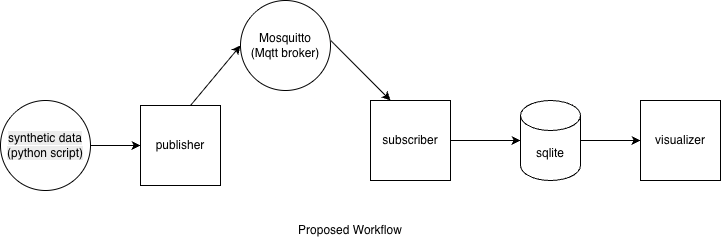

The diagram above was exported from draw.io. Its source (the exported page's mxGraphModel, read from the mxfile embedded in the PNG):
<mxGraphModel dx="848" dy="480" grid="1" gridSize="10" guides="1" tooltips="1" connect="1" arrows="1" fold="1" page="1" pageScale="1" pageWidth="850" pageHeight="1100" math="0" shadow="0">
  <root>
    <mxCell id="rHsgjFsYaPzvDsOWSs7A-0" />
    <mxCell id="rHsgjFsYaPzvDsOWSs7A-1" parent="rHsgjFsYaPzvDsOWSs7A-0" />
    <mxCell id="mDfOmVo-rX0O_khtlbb3-13" edge="1" parent="rHsgjFsYaPzvDsOWSs7A-1" source="mDfOmVo-rX0O_khtlbb3-14" style="rounded=0;orthogonalLoop=1;jettySize=auto;html=1;entryX=0.25;entryY=0;entryDx=0;entryDy=0;exitX=1.006;exitY=0.448;exitDx=0;exitDy=0;exitPerimeter=0;" target="mDfOmVo-rX0O_khtlbb3-20" value="">
      <mxGeometry relative="1" as="geometry">
        <mxPoint x="380" y="290" as="sourcePoint" />
        <mxPoint x="450" y="365" as="targetPoint" />
      </mxGeometry>
    </mxCell>
    <mxCell id="mDfOmVo-rX0O_khtlbb3-14" parent="rHsgjFsYaPzvDsOWSs7A-1" style="ellipse;whiteSpace=wrap;html=1;aspect=fixed;fillColor=none;" value="Mosquitto&lt;div&gt;(Mqtt broker)&lt;/div&gt;" vertex="1">
      <mxGeometry height="90" width="90" x="300" y="220" as="geometry" />
    </mxCell>
    <mxCell id="mDfOmVo-rX0O_khtlbb3-15" parent="rHsgjFsYaPzvDsOWSs7A-1" style="whiteSpace=wrap;html=1;aspect=fixed;" value="publisher" vertex="1">
      <mxGeometry height="80" width="80" x="200" y="325" as="geometry" />
    </mxCell>
    <mxCell id="mDfOmVo-rX0O_khtlbb3-16" edge="1" parent="rHsgjFsYaPzvDsOWSs7A-1" source="mDfOmVo-rX0O_khtlbb3-15" style="endArrow=classic;html=1;rounded=0;exitX=0.625;exitY=0;exitDx=0;exitDy=0;exitPerimeter=0;entryX=0;entryY=0.5;entryDx=0;entryDy=0;" target="mDfOmVo-rX0O_khtlbb3-14" value="">
      <mxGeometry height="50" relative="1" width="50" as="geometry">
        <mxPoint x="320" y="310" as="sourcePoint" />
        <mxPoint x="296" y="260" as="targetPoint" />
      </mxGeometry>
    </mxCell>
    <mxCell id="mDfOmVo-rX0O_khtlbb3-17" edge="1" parent="rHsgjFsYaPzvDsOWSs7A-1" source="mDfOmVo-rX0O_khtlbb3-18" style="edgeStyle=orthogonalEdgeStyle;rounded=0;orthogonalLoop=1;jettySize=auto;html=1;" target="mDfOmVo-rX0O_khtlbb3-15" value="">
      <mxGeometry relative="1" as="geometry" />
    </mxCell>
    <mxCell id="mDfOmVo-rX0O_khtlbb3-18" parent="rHsgjFsYaPzvDsOWSs7A-1" style="ellipse;whiteSpace=wrap;html=1;aspect=fixed;" value="&lt;meta charset=&quot;utf-8&quot;&gt;&lt;span style=&quot;color: rgb(0, 0, 0); font-family: Helvetica; font-size: 12px; font-style: normal; font-variant-ligatures: normal; font-variant-caps: normal; font-weight: 400; letter-spacing: normal; orphans: 2; text-align: center; text-indent: 0px; text-transform: none; widows: 2; word-spacing: 0px; -webkit-text-stroke-width: 0px; white-space: normal; background-color: rgb(236, 236, 236); text-decoration-thickness: initial; text-decoration-style: initial; text-decoration-color: initial; display: inline !important; float: none;&quot;&gt;synthetic data&lt;/span&gt;&lt;div style=&quot;forced-color-adjust: none; color: rgb(0, 0, 0); font-family: Helvetica; font-size: 12px; font-style: normal; font-variant-ligatures: normal; font-variant-caps: normal; font-weight: 400; letter-spacing: normal; orphans: 2; text-align: center; text-indent: 0px; text-transform: none; widows: 2; word-spacing: 0px; -webkit-text-stroke-width: 0px; white-space: normal; background-color: rgb(236, 236, 236); text-decoration-thickness: initial; text-decoration-style: initial; text-decoration-color: initial;&quot;&gt;(python script)&lt;/div&gt;" vertex="1">
      <mxGeometry height="90" width="90" x="60" y="320" as="geometry" />
    </mxCell>
    <mxCell id="mDfOmVo-rX0O_khtlbb3-19" edge="1" parent="rHsgjFsYaPzvDsOWSs7A-1" source="mDfOmVo-rX0O_khtlbb3-20" style="edgeStyle=orthogonalEdgeStyle;rounded=0;orthogonalLoop=1;jettySize=auto;html=1;" target="mDfOmVo-rX0O_khtlbb3-21" value="">
      <mxGeometry relative="1" as="geometry" />
    </mxCell>
    <mxCell id="mDfOmVo-rX0O_khtlbb3-20" parent="rHsgjFsYaPzvDsOWSs7A-1" style="whiteSpace=wrap;html=1;aspect=fixed;" value="subscriber" vertex="1">
      <mxGeometry height="80" width="80" x="430" y="320" as="geometry" />
    </mxCell>
    <mxCell id="mDfOmVo-rX0O_khtlbb3-23" edge="1" parent="rHsgjFsYaPzvDsOWSs7A-1" source="mDfOmVo-rX0O_khtlbb3-21" style="edgeStyle=orthogonalEdgeStyle;rounded=0;orthogonalLoop=1;jettySize=auto;html=1;" target="mDfOmVo-rX0O_khtlbb3-22" value="">
      <mxGeometry relative="1" as="geometry" />
    </mxCell>
    <mxCell id="mDfOmVo-rX0O_khtlbb3-21" parent="rHsgjFsYaPzvDsOWSs7A-1" style="shape=cylinder3;whiteSpace=wrap;html=1;boundedLbl=1;backgroundOutline=1;size=15;" value="sqlite" vertex="1">
      <mxGeometry height="80" width="60" x="580" y="320" as="geometry" />
    </mxCell>
    <mxCell id="mDfOmVo-rX0O_khtlbb3-22" parent="rHsgjFsYaPzvDsOWSs7A-1" style="whiteSpace=wrap;html=1;aspect=fixed;" value="visualizer" vertex="1">
      <mxGeometry height="80" width="80" x="700" y="320" as="geometry" />
    </mxCell>
    <mxCell id="mDfOmVo-rX0O_khtlbb3-25" parent="rHsgjFsYaPzvDsOWSs7A-1" style="rounded=1;whiteSpace=wrap;html=1;strokeColor=none;" value="Proposed Workflow" vertex="1">
      <mxGeometry height="40" width="260" x="280" y="430" as="geometry" />
    </mxCell>
  </root>
</mxGraphModel>